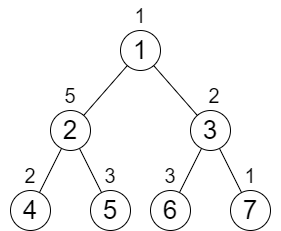

The diagram above was exported from draw.io. Its source (the exported page's mxGraphModel, read from the mxfile embedded in the PNG):
<mxGraphModel dx="1050" dy="581" grid="1" gridSize="10" guides="1" tooltips="1" connect="1" arrows="1" fold="1" page="1" pageScale="1" pageWidth="827" pageHeight="1169" math="0" shadow="0">
  <root>
    <mxCell id="0" />
    <mxCell id="1" parent="0" />
    <mxCell id="fQqIPAlq7Q_T6mfRQayf-2" value="&lt;span style=&quot;font-size: 26px;&quot;&gt;1&lt;/span&gt;" style="ellipse;whiteSpace=wrap;html=1;aspect=fixed;" parent="1" vertex="1">
      <mxGeometry x="320" y="120" width="40" height="40" as="geometry" />
    </mxCell>
    <mxCell id="fQqIPAlq7Q_T6mfRQayf-3" value="&lt;span style=&quot;font-size: 26px;&quot;&gt;3&lt;/span&gt;" style="ellipse;whiteSpace=wrap;html=1;aspect=fixed;" parent="1" vertex="1">
      <mxGeometry x="390" y="200" width="40" height="40" as="geometry" />
    </mxCell>
    <mxCell id="fQqIPAlq7Q_T6mfRQayf-9" value="" style="endArrow=none;html=1;rounded=0;fontSize=26;" parent="1" source="fQqIPAlq7Q_T6mfRQayf-3" target="fQqIPAlq7Q_T6mfRQayf-2" edge="1">
      <mxGeometry width="50" height="50" relative="1" as="geometry">
        <mxPoint x="390" y="220" as="sourcePoint" />
        <mxPoint x="440" y="170" as="targetPoint" />
      </mxGeometry>
    </mxCell>
    <mxCell id="qxqYRG_vK422D6PN7vWN-1" value="&lt;span style=&quot;font-size: 26px;&quot;&gt;2&lt;/span&gt;" style="ellipse;whiteSpace=wrap;html=1;aspect=fixed;" vertex="1" parent="1">
      <mxGeometry x="250" y="200" width="40" height="40" as="geometry" />
    </mxCell>
    <mxCell id="qxqYRG_vK422D6PN7vWN-2" value="" style="endArrow=none;html=1;rounded=0;fontSize=26;" edge="1" parent="1" source="qxqYRG_vK422D6PN7vWN-1" target="fQqIPAlq7Q_T6mfRQayf-2">
      <mxGeometry width="50" height="50" relative="1" as="geometry">
        <mxPoint x="248" y="244" as="sourcePoint" />
        <mxPoint x="210" y="180" as="targetPoint" />
      </mxGeometry>
    </mxCell>
    <mxCell id="qxqYRG_vK422D6PN7vWN-4" value="&lt;span style=&quot;font-size: 26px;&quot;&gt;5&lt;/span&gt;" style="ellipse;whiteSpace=wrap;html=1;aspect=fixed;" vertex="1" parent="1">
      <mxGeometry x="290" y="280" width="40" height="40" as="geometry" />
    </mxCell>
    <mxCell id="qxqYRG_vK422D6PN7vWN-5" value="" style="endArrow=none;html=1;rounded=0;fontSize=26;" edge="1" parent="1" source="qxqYRG_vK422D6PN7vWN-4" target="qxqYRG_vK422D6PN7vWN-1">
      <mxGeometry width="50" height="50" relative="1" as="geometry">
        <mxPoint x="330" y="390" as="sourcePoint" />
        <mxPoint x="292.0000000000018" y="326.0000000000025" as="targetPoint" />
      </mxGeometry>
    </mxCell>
    <mxCell id="qxqYRG_vK422D6PN7vWN-6" value="&lt;span style=&quot;font-size: 26px;&quot;&gt;4&lt;/span&gt;" style="ellipse;whiteSpace=wrap;html=1;aspect=fixed;" vertex="1" parent="1">
      <mxGeometry x="210" y="280" width="40" height="40" as="geometry" />
    </mxCell>
    <mxCell id="qxqYRG_vK422D6PN7vWN-7" value="" style="endArrow=none;html=1;rounded=0;fontSize=26;" edge="1" parent="1" source="qxqYRG_vK422D6PN7vWN-6" target="qxqYRG_vK422D6PN7vWN-1">
      <mxGeometry width="50" height="50" relative="1" as="geometry">
        <mxPoint x="188" y="414" as="sourcePoint" />
        <mxPoint x="267.9999999999982" y="326.0000000000023" as="targetPoint" />
      </mxGeometry>
    </mxCell>
    <mxCell id="qxqYRG_vK422D6PN7vWN-9" value="&lt;span style=&quot;font-size: 26px;&quot;&gt;7&lt;/span&gt;" style="ellipse;whiteSpace=wrap;html=1;aspect=fixed;" vertex="1" parent="1">
      <mxGeometry x="430" y="280" width="40" height="40" as="geometry" />
    </mxCell>
    <mxCell id="qxqYRG_vK422D6PN7vWN-10" value="" style="endArrow=none;html=1;rounded=0;fontSize=26;" edge="1" parent="1" source="qxqYRG_vK422D6PN7vWN-9" target="fQqIPAlq7Q_T6mfRQayf-3">
      <mxGeometry width="50" height="50" relative="1" as="geometry">
        <mxPoint x="630" y="400" as="sourcePoint" />
        <mxPoint x="592.0000000000018" y="336.00000000000273" as="targetPoint" />
      </mxGeometry>
    </mxCell>
    <mxCell id="qxqYRG_vK422D6PN7vWN-11" value="&lt;span style=&quot;font-size: 26px;&quot;&gt;6&lt;/span&gt;" style="ellipse;whiteSpace=wrap;html=1;aspect=fixed;" vertex="1" parent="1">
      <mxGeometry x="350" y="280" width="40" height="40" as="geometry" />
    </mxCell>
    <mxCell id="qxqYRG_vK422D6PN7vWN-12" value="" style="endArrow=none;html=1;rounded=0;fontSize=26;" edge="1" parent="1" source="qxqYRG_vK422D6PN7vWN-11" target="fQqIPAlq7Q_T6mfRQayf-3">
      <mxGeometry width="50" height="50" relative="1" as="geometry">
        <mxPoint x="488" y="424" as="sourcePoint" />
        <mxPoint x="567.9999999999982" y="336.0000000000023" as="targetPoint" />
      </mxGeometry>
    </mxCell>
    <mxCell id="qxqYRG_vK422D6PN7vWN-14" value="&lt;font style=&quot;font-size: 20px;&quot;&gt;1&lt;/font&gt;" style="text;html=1;strokeColor=none;fillColor=none;align=center;verticalAlign=middle;whiteSpace=wrap;rounded=0;" vertex="1" parent="1">
      <mxGeometry x="310" y="90" width="60" height="30" as="geometry" />
    </mxCell>
    <mxCell id="qxqYRG_vK422D6PN7vWN-15" value="&lt;font style=&quot;font-size: 20px;&quot;&gt;5&lt;/font&gt;" style="text;html=1;strokeColor=none;fillColor=none;align=center;verticalAlign=middle;whiteSpace=wrap;rounded=0;" vertex="1" parent="1">
      <mxGeometry x="240" y="170" width="60" height="30" as="geometry" />
    </mxCell>
    <mxCell id="qxqYRG_vK422D6PN7vWN-16" value="&lt;font style=&quot;font-size: 20px;&quot;&gt;2&lt;/font&gt;" style="text;html=1;strokeColor=none;fillColor=none;align=center;verticalAlign=middle;whiteSpace=wrap;rounded=0;" vertex="1" parent="1">
      <mxGeometry x="384" y="170" width="60" height="30" as="geometry" />
    </mxCell>
    <mxCell id="qxqYRG_vK422D6PN7vWN-17" value="&lt;font style=&quot;font-size: 20px;&quot;&gt;2&lt;/font&gt;" style="text;html=1;strokeColor=none;fillColor=none;align=center;verticalAlign=middle;whiteSpace=wrap;rounded=0;" vertex="1" parent="1">
      <mxGeometry x="200" y="250" width="60" height="30" as="geometry" />
    </mxCell>
    <mxCell id="qxqYRG_vK422D6PN7vWN-18" value="&lt;font style=&quot;font-size: 20px;&quot;&gt;3&lt;/font&gt;" style="text;html=1;strokeColor=none;fillColor=none;align=center;verticalAlign=middle;whiteSpace=wrap;rounded=0;" vertex="1" parent="1">
      <mxGeometry x="280" y="250" width="60" height="30" as="geometry" />
    </mxCell>
    <mxCell id="qxqYRG_vK422D6PN7vWN-19" value="&lt;font style=&quot;font-size: 20px;&quot;&gt;3&lt;/font&gt;" style="text;html=1;strokeColor=none;fillColor=none;align=center;verticalAlign=middle;whiteSpace=wrap;rounded=0;" vertex="1" parent="1">
      <mxGeometry x="340" y="250" width="60" height="30" as="geometry" />
    </mxCell>
    <mxCell id="qxqYRG_vK422D6PN7vWN-20" value="&lt;font style=&quot;font-size: 20px;&quot;&gt;1&lt;/font&gt;" style="text;html=1;strokeColor=none;fillColor=none;align=center;verticalAlign=middle;whiteSpace=wrap;rounded=0;" vertex="1" parent="1">
      <mxGeometry x="420" y="250" width="60" height="30" as="geometry" />
    </mxCell>
  </root>
</mxGraphModel>